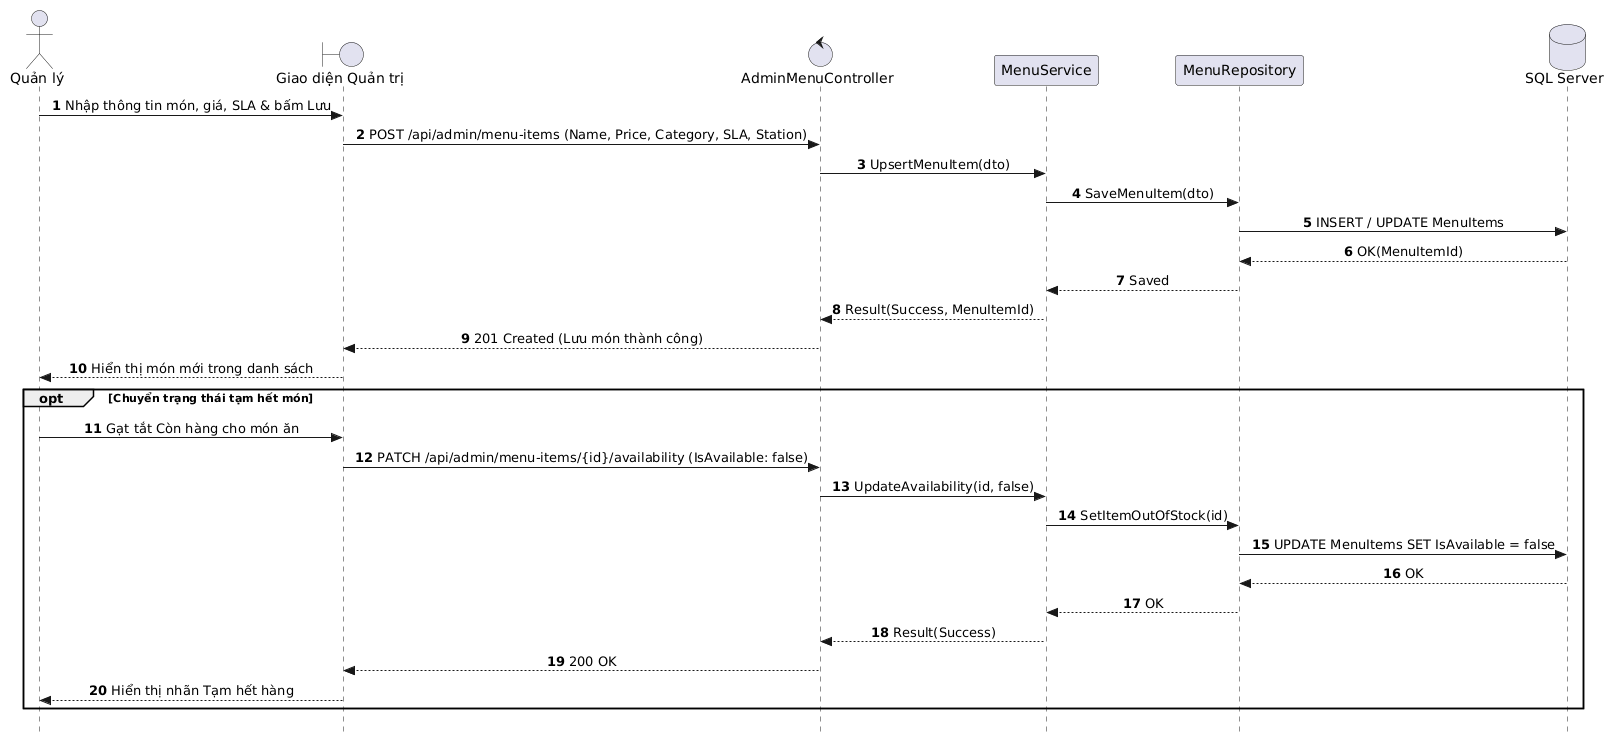

The diagram above was rendered by PlantUML. Its source (embedded in the PNG):
@startuml
autonumber
skinparam style strictuml
skinparam sequenceMessageAlign center
skinparam responseMessageBelowArrow true

actor "Quản lý" as Manager
boundary "Giao diện Quản trị" as UI
control "AdminMenuController" as Controller
participant "MenuService" as Service
participant "MenuRepository" as Repo
database "SQL Server" as DB

Manager -> UI: Nhập thông tin món, giá, SLA & bấm Lưu
UI -> Controller: POST /api/admin/menu-items (Name, Price, Category, SLA, Station)
Controller -> Service: UpsertMenuItem(dto)
Service -> Repo: SaveMenuItem(dto)
Repo -> DB: INSERT / UPDATE MenuItems
DB --> Repo: OK(MenuItemId)
Repo --> Service: Saved
Service --> Controller: Result(Success, MenuItemId)
Controller --> UI: 201 Created (Lưu món thành công)
UI --> Manager: Hiển thị món mới trong danh sách

opt Chuyển trạng thái tạm hết món
    Manager -> UI: Gạt tắt Còn hàng cho món ăn
    UI -> Controller: PATCH /api/admin/menu-items/{id}/availability (IsAvailable: false)
    Controller -> Service: UpdateAvailability(id, false)
    Service -> Repo: SetItemOutOfStock(id)
    Repo -> DB: UPDATE MenuItems SET IsAvailable = false
    DB --> Repo: OK
    Repo --> Service: OK
    Service --> Controller: Result(Success)
    Controller --> UI: 200 OK 
    UI --> Manager: Hiển thị nhãn Tạm hết hàng
end
@enduml